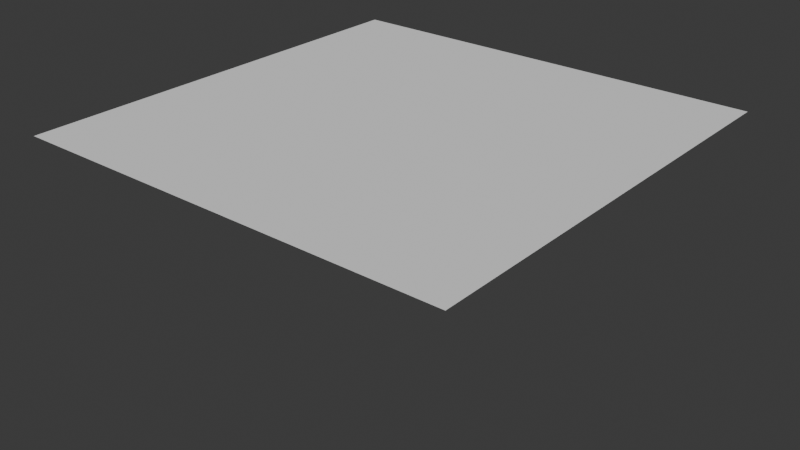 # Source: 006.Wrist.blend  (saved by Blender 4.1.23; exported with 4.5.12 LTS)
import bpy
from mathutils import Matrix  # noqa: F401  (used for matrix-valued properties, if any)

bpy.ops.wm.read_factory_settings(use_empty=True)
scene = bpy.context.scene
scene.name = 'Scene'

# ---- collections
col_collection = bpy.data.collections.new('Collection'); scene.collection.children.link(col_collection)

# ---- world
world_world = bpy.data.worlds.new('World'); scene.world = world_world
world_world.use_nodes = True; world_world.node_tree.nodes.clear()
_N = world_world.node_tree.nodes; _L = world_world.node_tree.links
n0 = _N.new('ShaderNodeOutputWorld'); n0.name = 'World Output'; n0.location = (300, 300)
n1 = _N.new('ShaderNodeBackground'); n1.name = 'Background'; n1.location = (10, 300)
n1.inputs[0].default_value = (0.05088, 0.05088, 0.05088, 1.0)
_L.new(n1.outputs[0], n0.inputs[0])
n0.is_active_output = True
world_world.color = (0.05088, 0.05088, 0.05088)
world_world.use_sun_shadow = False
world_world.sun_shadow_jitter_overblur = 0.0

# ---- meshes
me_plane = bpy.data.meshes.new('Plane')
me_plane.from_pydata([(-1.0, -1.0, 0.0), (1.0, -1.0, 0.0), (-1.0, 1.0, 0.0), (1.0, 1.0, 0.0)], [], [(0, 1, 3, 2)])
_uv = me_plane.uv_layers.new(name='UVMap')
_uv.uv.foreach_set('vector', [0.0, 0.0, 1.0, 0.0, 1.0, 1.0, 0.0, 1.0])
me_plane.update()

# ---- objects
ob_plane = bpy.data.objects.new('Plane', me_plane)
ob_playerspawn = bpy.data.objects.new('PlayerSpawn', None)

# ---- transforms, parenting, visibility, modifiers, constraints
ob_plane.location = (0.0, 0.0, 0.0)
_m = ob_plane.modifiers.new('Subdivision', 'SUBSURF')
_m.subdivision_type = 'SIMPLE'
_m.levels = 7
_m = ob_plane.modifiers.new('Displace', 'DISPLACE')
_m.mid_level = 0.0
_m.strength = 0.45
_m = ob_plane.modifiers.new('Decimate', 'DECIMATE')
_m.ratio = 0.3
_m = ob_plane.modifiers.new('Decimate.001', 'DECIMATE')
_m.decimate_type = 'DISSOLVE'
_m.angle_limit = 0.1571
ob_playerspawn.location = (-0.03389, -0.9108, 0.08321)

# ---- collection membership
col_collection.objects.link(ob_plane)
col_collection.objects.link(ob_playerspawn)

# ---- scene / render settings (as saved in the file)
scene.frame_start = 1; scene.frame_end = 250; scene.frame_set(1)
scene.render.engine = 'BLENDER_EEVEE_NEXT'
scene.cycles.sampling_pattern = 'TABULATED_SOBOL'
scene.eevee.ray_tracing_options.trace_max_roughness = 0.0
bpy.context.view_layer.update()

# ---- added for rendering (the .blend has no active camera and no usable light): camera, sun
cam_auto = bpy.data.cameras.new('AutoCamera')
cam_auto.lens = 50.0
cam_auto.sensor_width = 36.0
cam_auto.clip_end = 1000.0
ob_auto_camera = bpy.data.objects.new('AutoCamera', cam_auto)
scene.collection.objects.link(ob_auto_camera)
ob_auto_camera.location = (2.61693, -3.14032, 2.09354)
ob_auto_camera.rotation_euler = (1.09748, -7.21219e-08, 0.694738)
scene.camera = ob_auto_camera
light_auto_sun = bpy.data.lights.new('AutoSun', 'SUN')
light_auto_sun.energy = 3.0
light_auto_sun.angle = 0.0523599
ob_auto_sun = bpy.data.objects.new('AutoSun', light_auto_sun)
scene.collection.objects.link(ob_auto_sun)
ob_auto_sun.rotation_euler = (0.872665, 0.174533, 0.523599)
bpy.context.view_layer.update()
